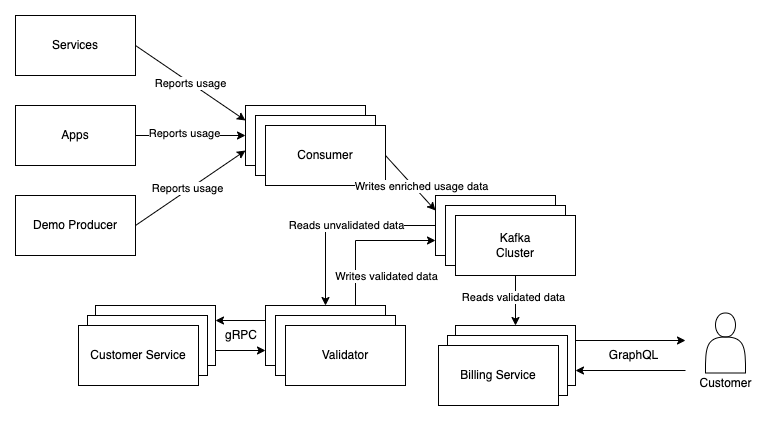

The diagram above was exported from draw.io. Its source (the exported page's mxGraphModel, read from the mxfile embedded in the PNG):
<mxGraphModel dx="1251" dy="711" grid="1" gridSize="10" guides="1" tooltips="1" connect="1" arrows="1" fold="1" page="1" pageScale="1" pageWidth="850" pageHeight="1100" math="0" shadow="0">
  <root>
    <mxCell id="0" />
    <mxCell id="1" parent="0" />
    <mxCell id="2" style="edgeStyle=orthogonalEdgeStyle;rounded=0;orthogonalLoop=1;jettySize=auto;html=1;exitX=0;exitY=0.25;exitDx=0;exitDy=0;entryX=1;entryY=0.25;entryDx=0;entryDy=0;" edge="1" source="5" target="7" parent="1">
      <mxGeometry relative="1" as="geometry" />
    </mxCell>
    <mxCell id="3" style="edgeStyle=orthogonalEdgeStyle;rounded=0;orthogonalLoop=1;jettySize=auto;html=1;exitX=0.75;exitY=0;exitDx=0;exitDy=0;entryX=0;entryY=0.75;entryDx=0;entryDy=0;" edge="1" source="5" target="19" parent="1">
      <mxGeometry relative="1" as="geometry" />
    </mxCell>
    <mxCell id="4" value="Writes validated data" style="edgeLabel;html=1;align=center;verticalAlign=middle;resizable=0;points=[];" vertex="1" connectable="0" parent="3">
      <mxGeometry x="-0.4822" y="2" relative="1" as="geometry">
        <mxPoint x="32" y="8" as="offset" />
      </mxGeometry>
    </mxCell>
    <mxCell id="5" value="Validator" style="rounded=0;whiteSpace=wrap;html=1;" vertex="1" parent="1">
      <mxGeometry x="270" y="340" width="120" height="60" as="geometry" />
    </mxCell>
    <mxCell id="6" style="edgeStyle=orthogonalEdgeStyle;rounded=0;orthogonalLoop=1;jettySize=auto;html=1;exitX=1;exitY=0.75;exitDx=0;exitDy=0;entryX=0;entryY=0.75;entryDx=0;entryDy=0;" edge="1" source="7" target="5" parent="1">
      <mxGeometry relative="1" as="geometry" />
    </mxCell>
    <mxCell id="7" value="Customer Service" style="rounded=0;whiteSpace=wrap;html=1;" vertex="1" parent="1">
      <mxGeometry x="100" y="340" width="120" height="60" as="geometry" />
    </mxCell>
    <mxCell id="8" style="edgeStyle=orthogonalEdgeStyle;rounded=0;orthogonalLoop=1;jettySize=auto;html=1;exitX=1;exitY=0.25;exitDx=0;exitDy=0;" edge="1" source="9" parent="1">
      <mxGeometry relative="1" as="geometry">
        <mxPoint x="690" y="375" as="targetPoint" />
      </mxGeometry>
    </mxCell>
    <mxCell id="9" value="Billing Service" style="rounded=0;whiteSpace=wrap;html=1;" vertex="1" parent="1">
      <mxGeometry x="460" y="360" width="120" height="60" as="geometry" />
    </mxCell>
    <mxCell id="10" value="Services" style="rounded=0;whiteSpace=wrap;html=1;" vertex="1" parent="1">
      <mxGeometry x="20" y="50" width="120" height="60" as="geometry" />
    </mxCell>
    <mxCell id="11" value="Apps" style="rounded=0;whiteSpace=wrap;html=1;" vertex="1" parent="1">
      <mxGeometry x="20" y="140" width="120" height="60" as="geometry" />
    </mxCell>
    <mxCell id="12" value="Demo Producer" style="rounded=0;whiteSpace=wrap;html=1;" vertex="1" parent="1">
      <mxGeometry x="20" y="230" width="120" height="60" as="geometry" />
    </mxCell>
    <mxCell id="13" value="Reports usage" style="endArrow=classic;html=1;rounded=0;exitX=1;exitY=0.5;exitDx=0;exitDy=0;entryX=0;entryY=0.25;entryDx=0;entryDy=0;" edge="1" source="10" target="23" parent="1">
      <mxGeometry width="50" height="50" relative="1" as="geometry">
        <mxPoint x="400" y="280" as="sourcePoint" />
        <mxPoint x="450" y="230" as="targetPoint" />
      </mxGeometry>
    </mxCell>
    <mxCell id="14" value="" style="endArrow=classic;html=1;rounded=0;exitX=1;exitY=0.5;exitDx=0;exitDy=0;entryX=0;entryY=0.5;entryDx=0;entryDy=0;" edge="1" source="11" target="23" parent="1">
      <mxGeometry width="50" height="50" relative="1" as="geometry">
        <mxPoint x="150" y="90" as="sourcePoint" />
        <mxPoint x="260" y="165" as="targetPoint" />
      </mxGeometry>
    </mxCell>
    <mxCell id="15" value="Reports usage" style="edgeLabel;html=1;align=center;verticalAlign=middle;resizable=0;points=[];" vertex="1" connectable="0" parent="14">
      <mxGeometry x="-0.124" y="3" relative="1" as="geometry">
        <mxPoint as="offset" />
      </mxGeometry>
    </mxCell>
    <mxCell id="16" value="" style="endArrow=classic;html=1;rounded=0;exitX=1;exitY=0.5;exitDx=0;exitDy=0;entryX=0;entryY=0.75;entryDx=0;entryDy=0;" edge="1" source="12" target="23" parent="1">
      <mxGeometry width="50" height="50" relative="1" as="geometry">
        <mxPoint x="150" y="180" as="sourcePoint" />
        <mxPoint x="230" y="200" as="targetPoint" />
      </mxGeometry>
    </mxCell>
    <mxCell id="17" value="Reports usage" style="edgeLabel;html=1;align=center;verticalAlign=middle;resizable=0;points=[];" vertex="1" connectable="0" parent="16">
      <mxGeometry x="-0.0346" y="2" relative="1" as="geometry">
        <mxPoint as="offset" />
      </mxGeometry>
    </mxCell>
    <mxCell id="18" value="" style="group" vertex="1" connectable="0" parent="1">
      <mxGeometry x="440" y="230" width="140" height="80" as="geometry" />
    </mxCell>
    <mxCell id="19" value="Kafka&lt;br&gt;Cluster" style="rounded=0;whiteSpace=wrap;html=1;" vertex="1" parent="18">
      <mxGeometry width="120" height="60" as="geometry" />
    </mxCell>
    <mxCell id="20" value="Kafka&lt;br&gt;Cluster" style="rounded=0;whiteSpace=wrap;html=1;" vertex="1" parent="18">
      <mxGeometry x="10" y="10" width="120" height="60" as="geometry" />
    </mxCell>
    <mxCell id="21" value="Kafka&lt;br&gt;Cluster" style="rounded=0;whiteSpace=wrap;html=1;" vertex="1" parent="18">
      <mxGeometry x="20" y="20" width="120" height="60" as="geometry" />
    </mxCell>
    <mxCell id="22" value="" style="group" vertex="1" connectable="0" parent="1">
      <mxGeometry x="250" y="140" width="140" height="80" as="geometry" />
    </mxCell>
    <mxCell id="23" value="Consumer" style="rounded=0;whiteSpace=wrap;html=1;" vertex="1" parent="22">
      <mxGeometry width="120" height="60" as="geometry" />
    </mxCell>
    <mxCell id="24" value="Consumer" style="rounded=0;whiteSpace=wrap;html=1;" vertex="1" parent="22">
      <mxGeometry x="10" y="10" width="120" height="60" as="geometry" />
    </mxCell>
    <mxCell id="25" value="Consumer" style="rounded=0;whiteSpace=wrap;html=1;" vertex="1" parent="22">
      <mxGeometry x="20" y="20" width="120" height="60" as="geometry" />
    </mxCell>
    <mxCell id="26" value="" style="endArrow=classic;html=1;rounded=0;exitX=1;exitY=0.5;exitDx=0;exitDy=0;entryX=0;entryY=0.25;entryDx=0;entryDy=0;" edge="1" source="25" target="19" parent="1">
      <mxGeometry width="50" height="50" relative="1" as="geometry">
        <mxPoint x="400" y="380" as="sourcePoint" />
        <mxPoint x="450" y="330" as="targetPoint" />
      </mxGeometry>
    </mxCell>
    <mxCell id="27" value="Writes enriched usage data" style="edgeLabel;html=1;align=center;verticalAlign=middle;resizable=0;points=[];" vertex="1" connectable="0" parent="26">
      <mxGeometry x="-0.5069" relative="1" as="geometry">
        <mxPoint x="23" y="17" as="offset" />
      </mxGeometry>
    </mxCell>
    <mxCell id="28" style="edgeStyle=orthogonalEdgeStyle;rounded=0;orthogonalLoop=1;jettySize=auto;html=1;exitX=0;exitY=0.5;exitDx=0;exitDy=0;entryX=0.5;entryY=0;entryDx=0;entryDy=0;" edge="1" source="19" target="5" parent="1">
      <mxGeometry relative="1" as="geometry" />
    </mxCell>
    <mxCell id="29" value="Reads unvalidated data" style="edgeLabel;html=1;align=center;verticalAlign=middle;resizable=0;points=[];" vertex="1" connectable="0" parent="28">
      <mxGeometry x="-0.0558" y="-1" relative="1" as="geometry">
        <mxPoint as="offset" />
      </mxGeometry>
    </mxCell>
    <mxCell id="30" value="gRPC" style="text;html=1;strokeColor=none;fillColor=none;align=center;verticalAlign=middle;whiteSpace=wrap;rounded=0;" vertex="1" parent="1">
      <mxGeometry x="216" y="355" width="60" height="30" as="geometry" />
    </mxCell>
    <mxCell id="31" value="Validator" style="rounded=0;whiteSpace=wrap;html=1;" vertex="1" parent="1">
      <mxGeometry x="280" y="350" width="120" height="60" as="geometry" />
    </mxCell>
    <mxCell id="32" value="Validator" style="rounded=0;whiteSpace=wrap;html=1;" vertex="1" parent="1">
      <mxGeometry x="290" y="360" width="120" height="60" as="geometry" />
    </mxCell>
    <mxCell id="33" value="Customer Service" style="rounded=0;whiteSpace=wrap;html=1;" vertex="1" parent="1">
      <mxGeometry x="92" y="350" width="120" height="60" as="geometry" />
    </mxCell>
    <mxCell id="34" value="Customer Service" style="rounded=0;whiteSpace=wrap;html=1;" vertex="1" parent="1">
      <mxGeometry x="83" y="360" width="120" height="60" as="geometry" />
    </mxCell>
    <mxCell id="35" style="edgeStyle=orthogonalEdgeStyle;rounded=0;orthogonalLoop=1;jettySize=auto;html=1;exitX=0.5;exitY=1;exitDx=0;exitDy=0;entryX=0.5;entryY=0;entryDx=0;entryDy=0;" edge="1" source="21" target="9" parent="1">
      <mxGeometry relative="1" as="geometry" />
    </mxCell>
    <mxCell id="36" value="Reads validated data" style="edgeLabel;html=1;align=center;verticalAlign=middle;resizable=0;points=[];" vertex="1" connectable="0" parent="35">
      <mxGeometry x="-0.1726" y="-3" relative="1" as="geometry">
        <mxPoint as="offset" />
      </mxGeometry>
    </mxCell>
    <mxCell id="37" value="" style="group" vertex="1" connectable="0" parent="1">
      <mxGeometry x="690" y="347.5" width="80" height="85" as="geometry" />
    </mxCell>
    <mxCell id="38" value="" style="shape=actor;whiteSpace=wrap;html=1;" vertex="1" parent="37">
      <mxGeometry x="20" width="40" height="60" as="geometry" />
    </mxCell>
    <mxCell id="39" value="Customer" style="text;html=1;align=center;verticalAlign=middle;resizable=0;points=[];autosize=1;strokeColor=none;fillColor=none;" vertex="1" parent="37">
      <mxGeometry y="55" width="80" height="30" as="geometry" />
    </mxCell>
    <mxCell id="40" value="" style="endArrow=classic;html=1;rounded=0;entryX=1;entryY=0.75;entryDx=0;entryDy=0;" edge="1" target="9" parent="1">
      <mxGeometry width="50" height="50" relative="1" as="geometry">
        <mxPoint x="690" y="405" as="sourcePoint" />
        <mxPoint x="690" y="390" as="targetPoint" />
      </mxGeometry>
    </mxCell>
    <mxCell id="41" value="GraphQL" style="text;html=1;align=center;verticalAlign=middle;resizable=0;points=[];autosize=1;strokeColor=none;fillColor=none;" vertex="1" parent="1">
      <mxGeometry x="603" y="375" width="70" height="30" as="geometry" />
    </mxCell>
    <mxCell id="42" value="Billing Service" style="rounded=0;whiteSpace=wrap;html=1;" vertex="1" parent="1">
      <mxGeometry x="452" y="370" width="120" height="60" as="geometry" />
    </mxCell>
    <mxCell id="43" value="Billing Service" style="rounded=0;whiteSpace=wrap;html=1;" vertex="1" parent="1">
      <mxGeometry x="443" y="380" width="120" height="60" as="geometry" />
    </mxCell>
  </root>
</mxGraphModel>